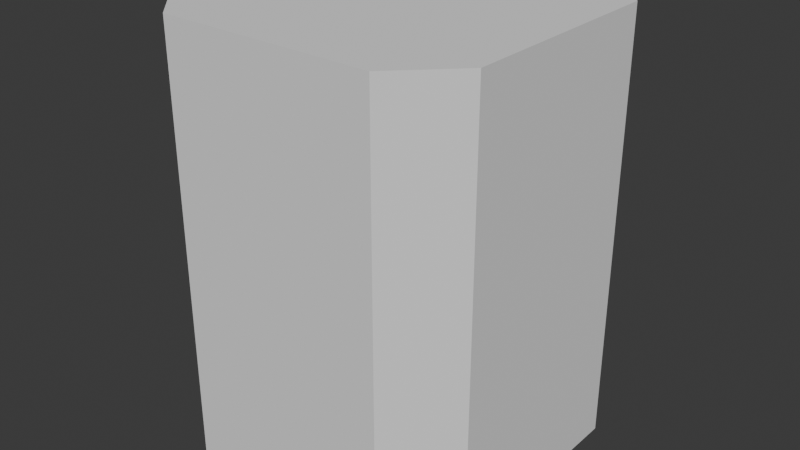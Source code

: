 # Source: model_octagon.blend  (saved by Blender 4.1.24; exported with 4.5.12 LTS)
import bpy
from mathutils import Matrix  # noqa: F401  (used for matrix-valued properties, if any)

bpy.ops.wm.read_factory_settings(use_empty=True)
scene = bpy.context.scene
scene.name = 'Scene'

# ---- collections
col_collection = bpy.data.collections.new('Collection'); scene.collection.children.link(col_collection)

# ---- world
world_world = bpy.data.worlds.new('World'); scene.world = world_world
world_world.use_nodes = True; world_world.node_tree.nodes.clear()
_N = world_world.node_tree.nodes; _L = world_world.node_tree.links
n0 = _N.new('ShaderNodeOutputWorld'); n0.name = 'World Output'; n0.location = (300, 300)
n1 = _N.new('ShaderNodeBackground'); n1.name = 'Background'; n1.location = (10, 300)
n1.inputs[0].default_value = (0.05088, 0.05088, 0.05088, 1.0)
_L.new(n1.outputs[0], n0.inputs[0])
n0.is_active_output = True
world_world.color = (0.05088, 0.05088, 0.05088)
world_world.use_sun_shadow = False
world_world.sun_shadow_jitter_overblur = 0.0

# ---- meshes
me_plane = bpy.data.meshes.new('Plane')
me_plane.from_pydata([(0.0, 0.0, 8.0), (2.0, 0.0, 8.0), (0.0, 2.0, 8.0), (2.0, 2.0, 8.0), (0.0, 3.0, 8.0), (2.0, 3.0, 8.0), (3.0, 0.0, 8.0), (3.0, 2.0, 8.0), (-2.0, 0.0, 8.0), (-2.0, 2.0, 8.0), (-2.0, 3.0, 8.0), (-3.0, 0.0, 8.0), (-3.0, 2.0, 8.0), (0.0, -2.0, 8.0), (2.0, -2.0, 8.0), (0.0, -3.0, 8.0), (2.0, -3.0, 8.0), (3.0, -2.0, 8.0), (-2.0, -2.0, 8.0), (-2.0, -3.0, 8.0), (-3.0, -2.0, 8.0), (0.0, 0.0, 0.0), (2.0, 0.0, 0.0), (0.0, 2.0, 0.0), (2.0, 2.0, 0.0), (0.0, 3.0, 0.0), (2.0, 3.0, 0.0), (3.0, 0.0, 0.0), (3.0, 2.0, 0.0), (-2.0, 0.0, 0.0), (-2.0, 2.0, 0.0), (-2.0, 3.0, 0.0), (-3.0, 0.0, 0.0), (-3.0, 2.0, 0.0), (0.0, -2.0, 0.0), (2.0, -2.0, 0.0), (0.0, -3.0, 0.0), (2.0, -3.0, 0.0), (3.0, -2.0, 0.0), (-2.0, -2.0, 0.0), (-2.0, -3.0, 0.0), (-3.0, -2.0, 0.0)], [], [(0, 1, 3, 2), (2, 3, 5, 4), (3, 1, 6, 7), (3, 7, 5), (0, 2, 9, 8), (2, 4, 10, 9), (9, 12, 11, 8), (9, 10, 12), (0, 13, 14, 1), (13, 15, 16, 14), (14, 17, 6, 1), (14, 16, 17), (0, 8, 18, 13), (13, 18, 19, 15), (18, 8, 11, 20), (18, 20, 19), (21, 23, 24, 22), (23, 25, 26, 24), (24, 28, 27, 22), (24, 26, 28), (21, 29, 30, 23), (23, 30, 31, 25), (30, 29, 32, 33), (30, 33, 31), (21, 22, 35, 34), (34, 35, 37, 36), (35, 22, 27, 38), (35, 38, 37), (21, 34, 39, 29), (34, 36, 40, 39), (39, 41, 32, 29), (39, 40, 41), (4, 5, 26, 25), (7, 6, 27, 28), (5, 7, 28, 26), (10, 4, 25, 31), (11, 12, 33, 32), (12, 10, 31, 33), (16, 15, 36, 37), (6, 17, 38, 27), (17, 16, 37, 38), (15, 19, 40, 36), (20, 11, 32, 41), (19, 20, 41, 40)])
_uv = me_plane.uv_layers.new(name='UVMap')
_uv.uv.foreach_set('vector', [0.0, 0.0, 1.0, 0.0, 1.0, 1.0, 0.0, 1.0, 0.0, 1.0, 1.0, 1.0, 1.0, 1.0, 0.0, 1.0, 1.0, 1.0, 1.0, 0.0, 1.0, 0.0, 1.0, 1.0, 1.0, 1.0, 1.0, 1.0, 1.0, 1.0, 0.0, 0.0, 0.0, 1.0, 1.0, 1.0, 1.0, 0.0, 0.0, 1.0, 0.0, 1.0, 1.0, 1.0, 1.0, 1.0, 1.0, 1.0, 1.0, 1.0, 1.0, 0.0, 1.0, 0.0, 1.0, 1.0, 1.0, 1.0, 1.0, 1.0, 0.0, 0.0, 0.0, 1.0, 1.0, 1.0, 1.0, 0.0, 0.0, 1.0, 0.0, 1.0, 1.0, 1.0, 1.0, 1.0, 1.0, 1.0, 1.0, 1.0, 1.0, 0.0, 1.0, 0.0, 1.0, 1.0, 1.0, 1.0, 1.0, 1.0, 0.0, 0.0, 1.0, 0.0, 1.0, 1.0, 0.0, 1.0, 0.0, 1.0, 1.0, 1.0, 1.0, 1.0, 0.0, 1.0, 1.0, 1.0, 1.0, 0.0, 1.0, 0.0, 1.0, 1.0, 1.0, 1.0, 1.0, 1.0, 1.0, 1.0, 0.0, 0.0, 0.0, 1.0, 1.0, 1.0, 1.0, 0.0, 0.0, 1.0, 0.0, 1.0, 1.0, 1.0, 1.0, 1.0, 1.0, 1.0, 1.0, 1.0, 1.0, 0.0, 1.0, 0.0, 1.0, 1.0, 1.0, 1.0, 1.0, 1.0, 0.0, 0.0, 1.0, 0.0, 1.0, 1.0, 0.0, 1.0, 0.0, 1.0, 1.0, 1.0, 1.0, 1.0, 0.0, 1.0, 1.0, 1.0, 1.0, 0.0, 1.0, 0.0, 1.0, 1.0, 1.0, 1.0, 1.0, 1.0, 1.0, 1.0, 0.0, 0.0, 1.0, 0.0, 1.0, 1.0, 0.0, 1.0, 0.0, 1.0, 1.0, 1.0, 1.0, 1.0, 0.0, 1.0, 1.0, 1.0, 1.0, 0.0, 1.0, 0.0, 1.0, 1.0, 1.0, 1.0, 1.0, 1.0, 1.0, 1.0, 0.0, 0.0, 0.0, 1.0, 1.0, 1.0, 1.0, 0.0, 0.0, 1.0, 0.0, 1.0, 1.0, 1.0, 1.0, 1.0, 1.0, 1.0, 1.0, 1.0, 1.0, 0.0, 1.0, 0.0, 1.0, 1.0, 1.0, 1.0, 1.0, 1.0, 0.0, 1.0, 1.0, 1.0, 1.0, 1.0, 0.0, 1.0, 1.0, 1.0, 1.0, 0.0, 1.0, 0.0, 1.0, 1.0, 1.0, 1.0, 1.0, 1.0, 1.0, 1.0, 1.0, 1.0, 1.0, 1.0, 0.0, 1.0, 0.0, 1.0, 1.0, 1.0, 1.0, 0.0, 1.0, 1.0, 1.0, 1.0, 1.0, 0.0, 1.0, 1.0, 1.0, 1.0, 1.0, 1.0, 1.0, 1.0, 1.0, 1.0, 0.0, 1.0, 0.0, 1.0, 1.0, 1.0, 1.0, 0.0, 1.0, 1.0, 1.0, 1.0, 1.0, 0.0, 1.0, 1.0, 1.0, 1.0, 1.0, 1.0, 1.0, 1.0, 0.0, 1.0, 1.0, 1.0, 1.0, 1.0, 0.0, 1.0, 1.0, 1.0, 1.0, 0.0, 1.0, 0.0, 1.0, 1.0, 1.0, 1.0, 1.0, 1.0, 1.0, 1.0, 1.0, 1.0])
me_plane.update()

# ---- objects
ob_plane = bpy.data.objects.new('Plane', me_plane)

# ---- transforms, parenting, visibility, modifiers, constraints
ob_plane.location = (0.0, 0.0, 0.0)

# ---- collection membership
col_collection.objects.link(ob_plane)

# ---- scene / render settings (as saved in the file)
scene.frame_start = 1; scene.frame_end = 250; scene.frame_set(1)
scene.render.engine = 'BLENDER_EEVEE_NEXT'
scene.cycles.sampling_pattern = 'TABULATED_SOBOL'
scene.eevee.ray_tracing_options.trace_max_roughness = 0.0
bpy.context.view_layer.update()

# ---- added for rendering (the .blend has no active camera and no usable light): camera, sun
cam_auto = bpy.data.cameras.new('AutoCamera')
cam_auto.lens = 50.0
cam_auto.sensor_width = 36.0
cam_auto.clip_end = 1000.0
ob_auto_camera = bpy.data.objects.new('AutoCamera', cam_auto)
scene.collection.objects.link(ob_auto_camera)
ob_auto_camera.location = (10.7899, -12.9479, 12.6319)
ob_auto_camera.rotation_euler = (1.09748, -7.21219e-08, 0.694738)
scene.camera = ob_auto_camera
light_auto_sun = bpy.data.lights.new('AutoSun', 'SUN')
light_auto_sun.energy = 3.0
light_auto_sun.angle = 0.0523599
ob_auto_sun = bpy.data.objects.new('AutoSun', light_auto_sun)
scene.collection.objects.link(ob_auto_sun)
ob_auto_sun.rotation_euler = (0.872665, 0.174533, 0.523599)
bpy.context.view_layer.update()
